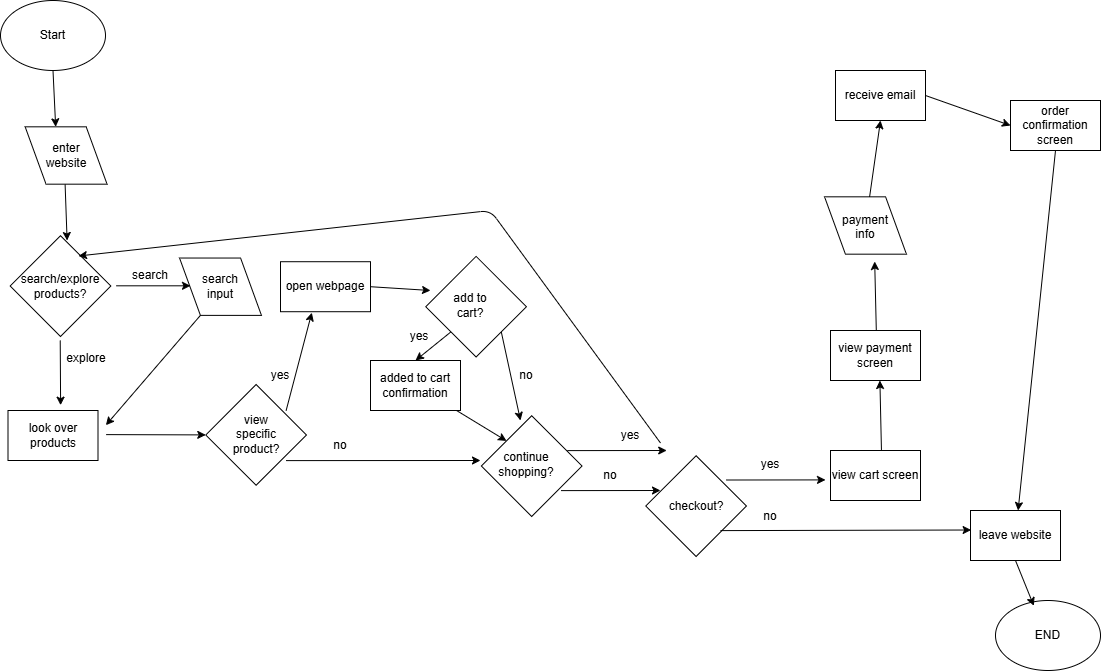

The diagram above was exported from draw.io. Its source (the exported page's mxGraphModel, read from the mxfile embedded in the PNG):
<mxGraphModel dx="1189" dy="661" grid="1" gridSize="10" guides="1" tooltips="1" connect="1" arrows="1" fold="1" page="1" pageScale="1" pageWidth="850" pageHeight="1100" math="0" shadow="0">
  <root>
    <mxCell id="0" />
    <mxCell id="1" parent="0" />
    <mxCell id="2" value="" style="whiteSpace=wrap;html=1;rotation=-45;" parent="1" vertex="1">
      <mxGeometry x="64.39999999999998" y="420" width="71.21" height="71.21" as="geometry" />
    </mxCell>
    <mxCell id="3" value="search/explore products?" style="text;strokeColor=none;align=center;fillColor=none;html=1;verticalAlign=middle;whiteSpace=wrap;rounded=0;" parent="1" vertex="1">
      <mxGeometry x="70.00999999999999" y="440.5999999999999" width="60" height="30" as="geometry" />
    </mxCell>
    <mxCell id="10" style="edgeStyle=none;html=1;exitX=0.5;exitY=1;exitDx=0;exitDy=0;entryX=0;entryY=0;entryDx=0;entryDy=0;" parent="1" source="4" target="8" edge="1">
      <mxGeometry relative="1" as="geometry" />
    </mxCell>
    <mxCell id="4" value="Start" style="ellipse;whiteSpace=wrap;html=1;" parent="1" vertex="1">
      <mxGeometry x="40" y="170" width="105" height="70" as="geometry" />
    </mxCell>
    <mxCell id="6" value="" style="rhombus;whiteSpace=wrap;html=1;rotation=35;" parent="1" vertex="1">
      <mxGeometry x="210" y="421.21000000000004" width="100" height="70" as="geometry" />
    </mxCell>
    <mxCell id="7" value="search&lt;div&gt;input&lt;/div&gt;" style="text;strokeColor=none;align=center;fillColor=none;html=1;verticalAlign=middle;whiteSpace=wrap;rounded=0;" parent="1" vertex="1">
      <mxGeometry x="230" y="441.21000000000004" width="60" height="30" as="geometry" />
    </mxCell>
    <mxCell id="8" value="" style="rhombus;whiteSpace=wrap;html=1;rotation=35;" parent="1" vertex="1">
      <mxGeometry x="55.610000000000014" y="290" width="100" height="70" as="geometry" />
    </mxCell>
    <mxCell id="12" style="edgeStyle=none;html=1;exitX=0;exitY=0.75;exitDx=0;exitDy=0;" parent="1" edge="1">
      <mxGeometry relative="1" as="geometry">
        <mxPoint x="230" y="455.31" as="targetPoint" />
        <mxPoint x="155.61" y="455.31" as="sourcePoint" />
      </mxGeometry>
    </mxCell>
    <mxCell id="9" value="enter&lt;div&gt;website&lt;/div&gt;" style="text;strokeColor=none;align=center;fillColor=none;html=1;verticalAlign=middle;whiteSpace=wrap;rounded=0;" parent="1" vertex="1">
      <mxGeometry x="75.61000000000001" y="310" width="60" height="30" as="geometry" />
    </mxCell>
    <mxCell id="11" style="edgeStyle=none;html=1;exitX=0.5;exitY=1;exitDx=0;exitDy=0;entryX=0;entryY=0;entryDx=0;entryDy=0;" parent="1" edge="1">
      <mxGeometry relative="1" as="geometry">
        <mxPoint x="104.61000000000001" y="354" as="sourcePoint" />
        <mxPoint x="106.61000000000001" y="410" as="targetPoint" />
      </mxGeometry>
    </mxCell>
    <mxCell id="13" style="edgeStyle=none;html=1;exitX=0;exitY=0.75;exitDx=0;exitDy=0;" parent="1" edge="1">
      <mxGeometry relative="1" as="geometry">
        <mxPoint x="100.11000000000001" y="574.69" as="targetPoint" />
        <mxPoint x="99.72000000000003" y="510" as="sourcePoint" />
      </mxGeometry>
    </mxCell>
    <mxCell id="14" value="search" style="text;strokeColor=none;align=center;fillColor=none;html=1;verticalAlign=middle;whiteSpace=wrap;rounded=0;" parent="1" vertex="1">
      <mxGeometry x="160" y="429.9999999999999" width="60" height="30" as="geometry" />
    </mxCell>
    <mxCell id="15" value="&lt;div&gt;explore&lt;/div&gt;&lt;div&gt;&lt;br&gt;&lt;/div&gt;" style="text;strokeColor=none;align=center;fillColor=none;html=1;verticalAlign=middle;whiteSpace=wrap;rounded=0;" parent="1" vertex="1">
      <mxGeometry x="95.61000000000001" y="519.9999999999999" width="60" height="30" as="geometry" />
    </mxCell>
    <mxCell id="19" style="edgeStyle=none;html=1;exitX=0.5;exitY=1;exitDx=0;exitDy=0;" parent="1" source="6" edge="1">
      <mxGeometry relative="1" as="geometry">
        <mxPoint x="145.39" y="594.69" as="targetPoint" />
        <mxPoint x="145" y="530" as="sourcePoint" />
      </mxGeometry>
    </mxCell>
    <mxCell id="20" value="" style="whiteSpace=wrap;html=1;rotation=-45;" parent="1" vertex="1">
      <mxGeometry x="260" y="568.79" width="71.21" height="71.21" as="geometry" />
    </mxCell>
    <mxCell id="21" value="view specific product?" style="text;strokeColor=none;align=center;fillColor=none;html=1;verticalAlign=middle;whiteSpace=wrap;rounded=0;" parent="1" vertex="1">
      <mxGeometry x="265.61" y="589.3999999999999" width="60" height="30" as="geometry" />
    </mxCell>
    <mxCell id="23" style="edgeStyle=none;html=1;exitX=0;exitY=0.75;exitDx=0;exitDy=0;entryX=0;entryY=0;entryDx=0;entryDy=0;" parent="1" target="20" edge="1">
      <mxGeometry relative="1" as="geometry">
        <mxPoint x="220" y="604.11" as="targetPoint" />
        <mxPoint x="145.61" y="604.11" as="sourcePoint" />
      </mxGeometry>
    </mxCell>
    <mxCell id="24" style="edgeStyle=none;html=1;exitX=0;exitY=0.75;exitDx=0;exitDy=0;entryX=0.348;entryY=1.019;entryDx=0;entryDy=0;entryPerimeter=0;" parent="1" target="50" edge="1">
      <mxGeometry relative="1" as="geometry">
        <mxPoint x="360" y="530" as="targetPoint" />
        <mxPoint x="325.61" y="580.11" as="sourcePoint" />
      </mxGeometry>
    </mxCell>
    <mxCell id="25" style="edgeStyle=none;html=1;exitX=0;exitY=0.75;exitDx=0;exitDy=0;" parent="1" edge="1">
      <mxGeometry relative="1" as="geometry">
        <mxPoint x="520" y="630" as="targetPoint" />
        <mxPoint x="325.61" y="630.11" as="sourcePoint" />
      </mxGeometry>
    </mxCell>
    <mxCell id="26" value="yes" style="text;strokeColor=none;align=center;fillColor=none;html=1;verticalAlign=middle;whiteSpace=wrap;rounded=0;" parent="1" vertex="1">
      <mxGeometry x="290" y="529.9999999999999" width="60" height="30" as="geometry" />
    </mxCell>
    <mxCell id="27" value="no" style="text;strokeColor=none;align=center;fillColor=none;html=1;verticalAlign=middle;whiteSpace=wrap;rounded=0;" parent="1" vertex="1">
      <mxGeometry x="350" y="599.9999999999999" width="60" height="30" as="geometry" />
    </mxCell>
    <mxCell id="28" value="" style="whiteSpace=wrap;html=1;rotation=-45;" parent="1" vertex="1">
      <mxGeometry x="535.6" y="600" width="71.21" height="71.21" as="geometry" />
    </mxCell>
    <mxCell id="29" value="continue shopping?" style="text;strokeColor=none;align=center;fillColor=none;html=1;verticalAlign=middle;whiteSpace=wrap;rounded=0;" parent="1" vertex="1">
      <mxGeometry x="535.6" y="619.3999999999999" width="60" height="30" as="geometry" />
    </mxCell>
    <mxCell id="30" value="look over products" style="whiteSpace=wrap;html=1;" parent="1" vertex="1">
      <mxGeometry x="47.5" y="580" width="90" height="50" as="geometry" />
    </mxCell>
    <mxCell id="33" style="edgeStyle=none;html=1;exitX=1;exitY=0.75;exitDx=0;exitDy=0;entryX=0.978;entryY=0.38;entryDx=0;entryDy=0;entryPerimeter=0;" parent="1" source="34" target="2" edge="1">
      <mxGeometry relative="1" as="geometry">
        <mxPoint x="390" y="350" as="targetPoint" />
        <mxPoint x="570" y="580" as="sourcePoint" />
        <Array as="points">
          <mxPoint x="530" y="380" />
        </Array>
      </mxGeometry>
    </mxCell>
    <mxCell id="34" value="yes" style="text;strokeColor=none;align=center;fillColor=none;html=1;verticalAlign=middle;whiteSpace=wrap;rounded=0;" parent="1" vertex="1">
      <mxGeometry x="640" y="589.9999999999999" width="60" height="30" as="geometry" />
    </mxCell>
    <mxCell id="35" value="no" style="text;strokeColor=none;align=center;fillColor=none;html=1;verticalAlign=middle;whiteSpace=wrap;rounded=0;" parent="1" vertex="1">
      <mxGeometry x="620" y="629.9999999999999" width="60" height="30" as="geometry" />
    </mxCell>
    <mxCell id="36" style="edgeStyle=none;html=1;exitX=0;exitY=0.75;exitDx=0;exitDy=0;entryX=0;entryY=0;entryDx=0;entryDy=0;" parent="1" edge="1">
      <mxGeometry relative="1" as="geometry">
        <mxPoint x="706.2" y="620" as="targetPoint" />
        <mxPoint x="606.81" y="620.11" as="sourcePoint" />
      </mxGeometry>
    </mxCell>
    <mxCell id="37" style="edgeStyle=none;html=1;exitX=0;exitY=0.75;exitDx=0;exitDy=0;entryX=0;entryY=0;entryDx=0;entryDy=0;" parent="1" edge="1">
      <mxGeometry relative="1" as="geometry">
        <mxPoint x="700" y="660" as="targetPoint" />
        <mxPoint x="600.6099999999999" y="660.11" as="sourcePoint" />
      </mxGeometry>
    </mxCell>
    <mxCell id="38" value="" style="whiteSpace=wrap;html=1;rotation=-45;" parent="1" vertex="1">
      <mxGeometry x="700" y="640" width="71.21" height="71.21" as="geometry" />
    </mxCell>
    <mxCell id="39" value="checkout?" style="text;strokeColor=none;align=center;fillColor=none;html=1;verticalAlign=middle;whiteSpace=wrap;rounded=0;" parent="1" vertex="1">
      <mxGeometry x="705.61" y="660.6099999999999" width="60" height="30" as="geometry" />
    </mxCell>
    <mxCell id="40" style="edgeStyle=none;html=1;exitX=0;exitY=0.75;exitDx=0;exitDy=0;entryX=0.007;entryY=0.39;entryDx=0;entryDy=0;entryPerimeter=0;" parent="1" target="46" edge="1">
      <mxGeometry relative="1" as="geometry">
        <mxPoint x="859.39" y="700" as="targetPoint" />
        <mxPoint x="759.9999999999999" y="700.11" as="sourcePoint" />
      </mxGeometry>
    </mxCell>
    <mxCell id="41" style="edgeStyle=none;html=1;exitX=0;exitY=0.75;exitDx=0;exitDy=0;entryX=0;entryY=0;entryDx=0;entryDy=0;" parent="1" edge="1">
      <mxGeometry relative="1" as="geometry">
        <mxPoint x="865" y="649.4" as="targetPoint" />
        <mxPoint x="765.6099999999999" y="649.51" as="sourcePoint" />
      </mxGeometry>
    </mxCell>
    <mxCell id="42" value="yes" style="text;strokeColor=none;align=center;fillColor=none;html=1;verticalAlign=middle;whiteSpace=wrap;rounded=0;" parent="1" vertex="1">
      <mxGeometry x="780" y="619.3999999999999" width="60" height="30" as="geometry" />
    </mxCell>
    <mxCell id="43" value="no" style="text;strokeColor=none;align=center;fillColor=none;html=1;verticalAlign=middle;whiteSpace=wrap;rounded=0;" parent="1" vertex="1">
      <mxGeometry x="780" y="671.2099999999999" width="60" height="30" as="geometry" />
    </mxCell>
    <mxCell id="46" value="leave website" style="whiteSpace=wrap;html=1;" parent="1" vertex="1">
      <mxGeometry x="1010" y="680" width="90" height="50" as="geometry" />
    </mxCell>
    <mxCell id="47" value="&lt;div&gt;view cart screen&lt;/div&gt;" style="whiteSpace=wrap;html=1;" parent="1" vertex="1">
      <mxGeometry x="870" y="620" width="90" height="50" as="geometry" />
    </mxCell>
    <mxCell id="48" value="&lt;div&gt;view payment screen&lt;/div&gt;" style="whiteSpace=wrap;html=1;" parent="1" vertex="1">
      <mxGeometry x="870" y="500" width="90" height="50" as="geometry" />
    </mxCell>
    <mxCell id="49" style="edgeStyle=none;html=1;exitX=0.566;exitY=-0.011;exitDx=0;exitDy=0;entryX=0;entryY=0;entryDx=0;entryDy=0;exitPerimeter=0;" parent="1" source="47" edge="1">
      <mxGeometry relative="1" as="geometry">
        <mxPoint x="919.39" y="550" as="targetPoint" />
        <mxPoint x="819.9999999999999" y="550.11" as="sourcePoint" />
      </mxGeometry>
    </mxCell>
    <mxCell id="77" style="edgeStyle=none;html=1;exitX=1;exitY=0.5;exitDx=0;exitDy=0;" parent="1" source="50" edge="1">
      <mxGeometry relative="1" as="geometry">
        <mxPoint x="470" y="460" as="targetPoint" />
      </mxGeometry>
    </mxCell>
    <mxCell id="50" value="open webpage" style="whiteSpace=wrap;html=1;" parent="1" vertex="1">
      <mxGeometry x="319.99999999999994" y="431.21" width="90" height="50" as="geometry" />
    </mxCell>
    <mxCell id="58" value="" style="rhombus;whiteSpace=wrap;html=1;rotation=35;" parent="1" vertex="1">
      <mxGeometry x="855" y="360" width="100" height="70" as="geometry" />
    </mxCell>
    <mxCell id="59" value="payment info&lt;div&gt;&lt;br&gt;&lt;/div&gt;" style="text;strokeColor=none;align=center;fillColor=none;html=1;verticalAlign=middle;whiteSpace=wrap;rounded=0;" parent="1" vertex="1">
      <mxGeometry x="875" y="389.4" width="60" height="30" as="geometry" />
    </mxCell>
    <mxCell id="60" style="edgeStyle=none;html=1;exitX=0.566;exitY=-0.011;exitDx=0;exitDy=0;entryX=0;entryY=0;entryDx=0;entryDy=0;exitPerimeter=0;" parent="1" edge="1">
      <mxGeometry relative="1" as="geometry">
        <mxPoint x="914.19" y="431" as="targetPoint" />
        <mxPoint x="915.8000000000001" y="500" as="sourcePoint" />
      </mxGeometry>
    </mxCell>
    <mxCell id="65" style="edgeStyle=none;html=1;exitX=0.5;exitY=1;exitDx=0;exitDy=0;" parent="1" source="61" target="46" edge="1">
      <mxGeometry relative="1" as="geometry" />
    </mxCell>
    <mxCell id="61" value="&lt;div&gt;order confirmation screen&lt;span style=&quot;color: rgb(63, 63, 63); font-family: monospace; font-size: 0px; text-align: start; text-wrap-mode: nowrap; background-color: transparent;&quot;&gt;%3CmxGraphModel%3E%3Croot%3E%3CmxCell%20id%3D%220%22%2F%3E%3CmxCell%20id%3D%221%22%20parent%3D%220%22%2F%3E%3CmxCell%20id%3D%222%22%20value%3D%22%26lt%3Bdiv%26gt%3Bview%20payment%20screen%26lt%3B%2Fdiv%26gt%3B%22%20style%3D%22whiteSpace%3Dwrap%3Bhtml%3D1%3B%22%20vertex%3D%221%22%20parent%3D%221%22%3E%3CmxGeometry%20x%3D%22870%22%20y%3D%22500%22%20width%3D%2290%22%20height%3D%2250%22%20as%3D%22geometry%22%2F%3E%3C%2FmxCell%3E%3C%2Froot%3E%3C%2FmxGraphModel%3E&lt;/span&gt;&lt;/div&gt;" style="whiteSpace=wrap;html=1;" parent="1" vertex="1">
      <mxGeometry x="1050" y="270" width="90" height="50" as="geometry" />
    </mxCell>
    <mxCell id="62" value="&lt;div&gt;receive email&lt;/div&gt;" style="whiteSpace=wrap;html=1;" parent="1" vertex="1">
      <mxGeometry x="875" y="240" width="90" height="50" as="geometry" />
    </mxCell>
    <mxCell id="63" style="edgeStyle=none;html=1;entryX=0;entryY=0.5;entryDx=0;entryDy=0;exitX=1;exitY=0.5;exitDx=0;exitDy=0;" parent="1" source="62" target="61" edge="1">
      <mxGeometry relative="1" as="geometry">
        <mxPoint x="875" y="271" as="targetPoint" />
        <mxPoint x="876.6100000000001" y="340" as="sourcePoint" />
      </mxGeometry>
    </mxCell>
    <mxCell id="64" style="edgeStyle=none;html=1;entryX=0.5;entryY=1;entryDx=0;entryDy=0;" parent="1" source="58" target="62" edge="1">
      <mxGeometry relative="1" as="geometry">
        <mxPoint x="973.44" y="314.67" as="targetPoint" />
        <mxPoint x="935.0010916689414" y="409.99849266102564" as="sourcePoint" />
      </mxGeometry>
    </mxCell>
    <mxCell id="76" style="edgeStyle=none;html=1;exitX=0.5;exitY=0;exitDx=0;exitDy=0;" parent="1" source="68" edge="1">
      <mxGeometry relative="1" as="geometry">
        <mxPoint x="499.5" y="460" as="targetPoint" />
      </mxGeometry>
    </mxCell>
    <mxCell id="68" value="" style="whiteSpace=wrap;html=1;rotation=-45;" parent="1" vertex="1">
      <mxGeometry x="480.00000000000006" y="440.59999999999997" width="71.21" height="71.21" as="geometry" />
    </mxCell>
    <mxCell id="69" value="add to cart?" style="text;strokeColor=none;align=center;fillColor=none;html=1;verticalAlign=middle;whiteSpace=wrap;rounded=0;" parent="1" vertex="1">
      <mxGeometry x="480" y="459.9999999999999" width="60" height="30" as="geometry" />
    </mxCell>
    <mxCell id="70" value="yes" style="text;strokeColor=none;align=center;fillColor=none;html=1;verticalAlign=middle;whiteSpace=wrap;rounded=0;" parent="1" vertex="1">
      <mxGeometry x="429.39" y="491.2099999999999" width="60" height="30" as="geometry" />
    </mxCell>
    <mxCell id="71" value="no" style="text;strokeColor=none;align=center;fillColor=none;html=1;verticalAlign=middle;whiteSpace=wrap;rounded=0;" parent="1" vertex="1">
      <mxGeometry x="535.6" y="530" width="60" height="30" as="geometry" />
    </mxCell>
    <mxCell id="72" style="edgeStyle=none;html=1;exitX=0;exitY=0.5;exitDx=0;exitDy=0;entryX=0.5;entryY=0;entryDx=0;entryDy=0;" parent="1" source="68" target="74" edge="1">
      <mxGeometry relative="1" as="geometry">
        <mxPoint x="515.59" y="781.21" as="targetPoint" />
        <mxPoint x="416.19999999999993" y="781.32" as="sourcePoint" />
      </mxGeometry>
    </mxCell>
    <mxCell id="73" style="edgeStyle=none;html=1;exitX=0.5;exitY=1;exitDx=0;exitDy=0;" parent="1" source="68" edge="1">
      <mxGeometry relative="1" as="geometry">
        <mxPoint x="560" y="590" as="targetPoint" />
        <mxPoint x="409.9999999999999" y="821.32" as="sourcePoint" />
      </mxGeometry>
    </mxCell>
    <mxCell id="78" style="edgeStyle=none;html=1;entryX=0.5;entryY=0;entryDx=0;entryDy=0;" parent="1" source="74" target="28" edge="1">
      <mxGeometry relative="1" as="geometry" />
    </mxCell>
    <mxCell id="74" value="added to cart confirmation" style="whiteSpace=wrap;html=1;" parent="1" vertex="1">
      <mxGeometry x="410" y="530" width="90" height="50" as="geometry" />
    </mxCell>
    <mxCell id="79" value="END" style="ellipse;whiteSpace=wrap;html=1;" vertex="1" parent="1">
      <mxGeometry x="1035" y="770" width="105" height="70" as="geometry" />
    </mxCell>
    <mxCell id="80" style="edgeStyle=none;html=1;exitX=0.5;exitY=1;exitDx=0;exitDy=0;entryX=0.365;entryY=0.076;entryDx=0;entryDy=0;entryPerimeter=0;" edge="1" parent="1" source="46" target="79">
      <mxGeometry relative="1" as="geometry">
        <mxPoint x="1105" y="330" as="sourcePoint" />
        <mxPoint x="1068" y="690" as="targetPoint" />
      </mxGeometry>
    </mxCell>
  </root>
</mxGraphModel>